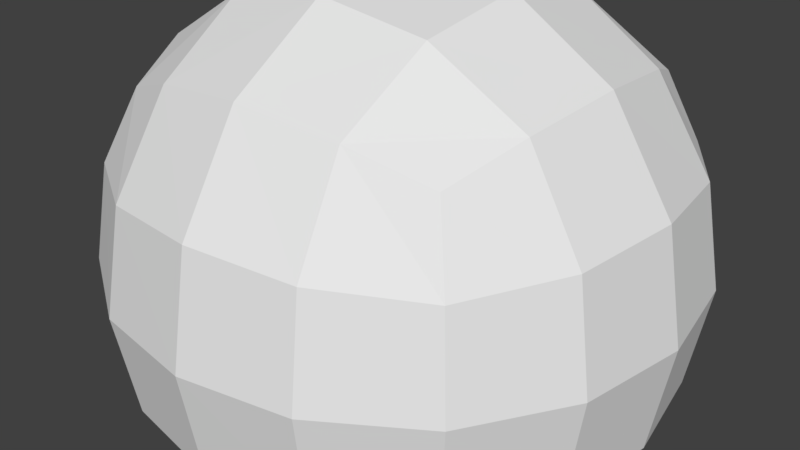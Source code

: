 # Source: Asteroid_002.blend  (saved by Blender 2.79.0; exported with 4.5.12 LTS)
import bpy
from mathutils import Matrix  # noqa: F401  (used for matrix-valued properties, if any)

bpy.ops.wm.read_factory_settings(use_empty=True)
scene = bpy.context.scene
scene.name = 'Scene'

# ---- collections
col_collection_1 = bpy.data.collections.new('Collection 1'); scene.collection.children.link(col_collection_1)

# ---- materials (node trees are filled in below, after node groups)
mat_material = bpy.data.materials.new('Material')
mat_material.alpha_threshold = 0.0
mat_material.use_transparent_shadow = False
mat_material.roughness = 0.5
mat_material.line_color = (0.0, 0.0, 0.0, 1.0)

# ---- material node trees

# ---- world
world_world = bpy.data.worlds.new('World'); scene.world = world_world
world_world.color = (0.05088, 0.05088, 0.05088)
world_world.use_sun_shadow = False
world_world.sun_shadow_jitter_overblur = 0.0
world_world.cycles.sampling_method = 'MANUAL'

# ---- meshes
me_cube = bpy.data.meshes.new('Cube')
me_cube.from_pydata([(1.0, 1.0, -1.0), (1.0, -1.0, -1.0), (-1.0, -1.0, -1.0), (-1.0, 1.0, -1.0), (1.0, 1.0, 1.0), (1.0, -1.0, 1.0), (-1.0, -1.0, 1.0), (-1.0, 1.0, 1.0)], [], [(0, 1, 2, 3), (4, 7, 6, 5), (0, 4, 5, 1), (1, 5, 6, 2), (2, 6, 7, 3), (4, 0, 3, 7)])
me_cube.materials.append(mat_material)
me_cube.use_remesh_preserve_volume = False
me_cube.use_remesh_preserve_attributes = False
me_cube.use_mirror_vertex_groups = False
me_cube.update()

# ---- objects
ob_cube = bpy.data.objects.new('Cube', me_cube)

# ---- transforms, parenting, visibility, modifiers, constraints
ob_cube.location = (0.0, 0.0, 0.0)
ob_cube.lock_rotations_4d = False
ob_cube.empty_display_type = 'ARROWS'
ob_cube.lineart.crease_threshold = 0.0
_m = ob_cube.modifiers.new('Subsurf', 'SUBSURF')
_m.uv_smooth = 'PRESERVE_CORNERS'
_m.quality = 2
_m.levels = 2
_m.show_only_control_edges = False
_m = ob_cube.modifiers.new('Displace', 'DISPLACE')

# ---- collection membership
col_collection_1.objects.link(ob_cube)

# ---- scene / render settings (as saved in the file)
scene.frame_start = 1; scene.frame_end = 250; scene.frame_set(1)
scene.render.engine = 'BLENDER_EEVEE_NEXT'
scene.render.resolution_percentage = 50
scene.render.dither_intensity = 0.0
scene.cycles.use_denoising = False
scene.cycles.samples = 128
scene.cycles.sampling_pattern = 'TABULATED_SOBOL'
scene.cycles.use_adaptive_sampling = False
scene.cycles.use_light_tree = False
scene.cycles.blur_glossy = 0.0
scene.cycles.sample_clamp_indirect = 0.0
scene.view_settings.view_transform = 'Standard'
bpy.context.view_layer.update()

# ---- added for rendering (the .blend has no active camera and no usable light): camera, sun
cam_auto = bpy.data.cameras.new('AutoCamera')
cam_auto.lens = 50.0
cam_auto.sensor_width = 36.0
cam_auto.clip_end = 1000.0
ob_auto_camera = bpy.data.objects.new('AutoCamera', cam_auto)
scene.collection.objects.link(ob_auto_camera)
ob_auto_camera.location = (2.79854, -3.40814, 2.35668)
ob_auto_camera.rotation_euler = (1.09748, -7.21219e-08, 0.694738)
scene.camera = ob_auto_camera
light_auto_sun = bpy.data.lights.new('AutoSun', 'SUN')
light_auto_sun.energy = 3.0
light_auto_sun.angle = 0.0523599
ob_auto_sun = bpy.data.objects.new('AutoSun', light_auto_sun)
scene.collection.objects.link(ob_auto_sun)
ob_auto_sun.rotation_euler = (0.872665, 0.174533, 0.523599)
bpy.context.view_layer.update()
